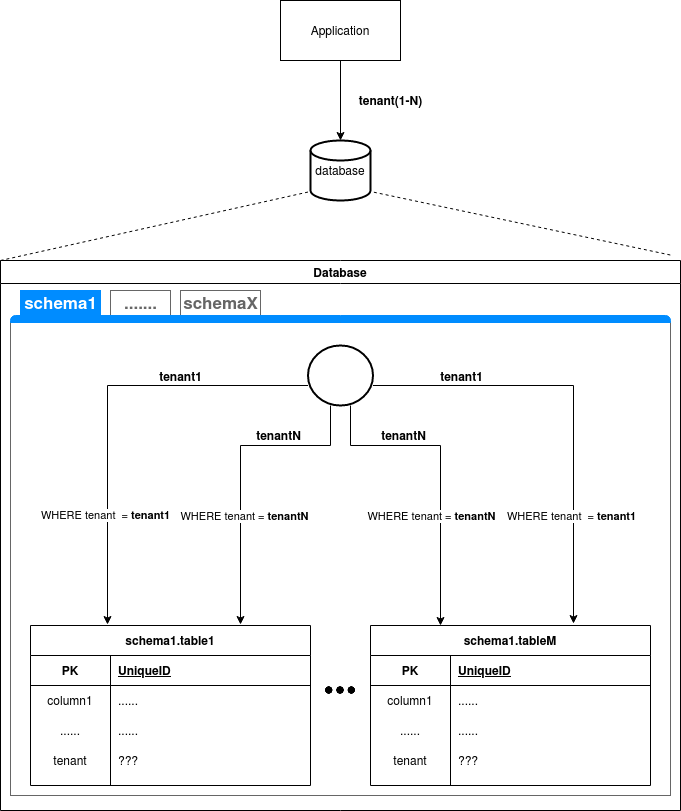

The diagram above was exported from draw.io. Its source (the exported page's mxGraphModel, read from the mxfile embedded in the PNG):
<mxGraphModel dx="1420" dy="777" grid="1" gridSize="10" guides="1" tooltips="1" connect="1" arrows="1" fold="1" page="1" pageScale="1" pageWidth="827" pageHeight="1169" math="0" shadow="0">
  <root>
    <mxCell id="0" />
    <mxCell id="1" parent="0" />
    <mxCell id="43jD_v0lgmFom6cSxUAU-20" style="edgeStyle=orthogonalEdgeStyle;rounded=0;orthogonalLoop=1;jettySize=auto;html=1;" edge="1" parent="1" source="-0SOtKCn01TKavJph2s1-11" target="-0SOtKCn01TKavJph2s1-17">
      <mxGeometry relative="1" as="geometry" />
    </mxCell>
    <mxCell id="-0SOtKCn01TKavJph2s1-11" value="&lt;div&gt;Application&lt;/div&gt;" style="rounded=0;whiteSpace=wrap;html=1;" parent="1" vertex="1">
      <mxGeometry x="340" y="150" width="120" height="60" as="geometry" />
    </mxCell>
    <mxCell id="-0SOtKCn01TKavJph2s1-17" value="database" style="strokeWidth=2;html=1;shape=mxgraph.flowchart.database;whiteSpace=wrap;" parent="1" vertex="1">
      <mxGeometry x="370" y="290" width="60" height="60" as="geometry" />
    </mxCell>
    <mxCell id="-0SOtKCn01TKavJph2s1-19" value="Database" style="swimlane;" parent="1" vertex="1">
      <mxGeometry x="60" y="410" width="680" height="550" as="geometry" />
    </mxCell>
    <mxCell id="5TlUo3Z-M-Ep4N8_x5N6-2" value="" style="endArrow=none;dashed=1;html=1;exitX=0;exitY=0;exitDx=0;exitDy=0;entryX=0;entryY=0.85;entryDx=0;entryDy=0;entryPerimeter=0;" parent="1" source="-0SOtKCn01TKavJph2s1-19" target="-0SOtKCn01TKavJph2s1-17" edge="1">
      <mxGeometry width="50" height="50" relative="1" as="geometry">
        <mxPoint x="390" y="540" as="sourcePoint" />
        <mxPoint x="440" y="490" as="targetPoint" />
      </mxGeometry>
    </mxCell>
    <mxCell id="5TlUo3Z-M-Ep4N8_x5N6-3" value="" style="endArrow=none;dashed=1;html=1;entryX=1;entryY=0.85;entryDx=0;entryDy=0;entryPerimeter=0;exitX=0.985;exitY=-0.01;exitDx=0;exitDy=0;exitPerimeter=0;" parent="1" source="-0SOtKCn01TKavJph2s1-19" target="-0SOtKCn01TKavJph2s1-17" edge="1">
      <mxGeometry width="50" height="50" relative="1" as="geometry">
        <mxPoint x="390" y="540" as="sourcePoint" />
        <mxPoint x="440" y="490" as="targetPoint" />
      </mxGeometry>
    </mxCell>
    <mxCell id="43jD_v0lgmFom6cSxUAU-21" value="&lt;b&gt;tenant(1-N)&lt;/b&gt;" style="text;html=1;align=center;verticalAlign=middle;resizable=0;points=[];autosize=1;" vertex="1" parent="1">
      <mxGeometry x="410" y="240" width="80" height="20" as="geometry" />
    </mxCell>
    <mxCell id="43jD_v0lgmFom6cSxUAU-63" value="" style="strokeWidth=1;shadow=0;dashed=0;align=center;html=1;shape=mxgraph.mockup.containers.marginRect2;rectMarginTop=32;strokeColor=#666666;gradientColor=none;labelBackgroundColor=none;" vertex="1" parent="1">
      <mxGeometry x="70" y="440" width="660" height="505" as="geometry" />
    </mxCell>
    <mxCell id="43jD_v0lgmFom6cSxUAU-64" value="&lt;b&gt;schemaX&lt;/b&gt;" style="strokeColor=inherit;fillColor=inherit;gradientColor=inherit;strokeWidth=1;shadow=0;dashed=0;align=center;html=1;shape=mxgraph.mockup.containers.rrect;rSize=0;fontSize=17;fontColor=#666666;gradientColor=none;" vertex="1" parent="43jD_v0lgmFom6cSxUAU-63">
      <mxGeometry width="80" height="25" relative="1" as="geometry">
        <mxPoint x="170" as="offset" />
      </mxGeometry>
    </mxCell>
    <mxCell id="43jD_v0lgmFom6cSxUAU-65" value="&lt;b&gt;schema1&lt;/b&gt;" style="strokeWidth=1;shadow=0;dashed=0;align=center;html=1;shape=mxgraph.mockup.containers.rrect;rSize=0;fontSize=17;fontColor=#ffffff;strokeColor=#008cff;fillColor=#008cff;" vertex="1" parent="43jD_v0lgmFom6cSxUAU-63">
      <mxGeometry width="80" height="25" relative="1" as="geometry">
        <mxPoint x="10" as="offset" />
      </mxGeometry>
    </mxCell>
    <mxCell id="43jD_v0lgmFom6cSxUAU-66" value="&lt;b&gt;.......&lt;/b&gt;" style="strokeColor=inherit;fillColor=inherit;gradientColor=inherit;strokeWidth=1;shadow=0;dashed=0;align=center;html=1;shape=mxgraph.mockup.containers.rrect;rSize=0;fontSize=17;fontColor=#666666;gradientColor=none;" vertex="1" parent="43jD_v0lgmFom6cSxUAU-63">
      <mxGeometry width="60" height="25" relative="1" as="geometry">
        <mxPoint x="100" as="offset" />
      </mxGeometry>
    </mxCell>
    <mxCell id="43jD_v0lgmFom6cSxUAU-67" value="" style="strokeWidth=1;shadow=0;dashed=0;align=center;html=1;shape=mxgraph.mockup.containers.topButton;rSize=5;strokeColor=#008cff;fillColor=#008cff;gradientColor=none;resizeWidth=1;movable=0;deletable=1;" vertex="1" parent="43jD_v0lgmFom6cSxUAU-63">
      <mxGeometry width="660" height="7" relative="1" as="geometry">
        <mxPoint y="25" as="offset" />
      </mxGeometry>
    </mxCell>
    <mxCell id="43jD_v0lgmFom6cSxUAU-74" value="schema1.table1" style="shape=table;startSize=30;container=1;collapsible=1;childLayout=tableLayout;fixedRows=1;rowLines=0;fontStyle=1;align=center;resizeLast=1;labelBackgroundColor=none;" vertex="1" parent="1">
      <mxGeometry x="90" y="775" width="280" height="160" as="geometry" />
    </mxCell>
    <mxCell id="43jD_v0lgmFom6cSxUAU-75" value="" style="shape=partialRectangle;collapsible=0;dropTarget=0;pointerEvents=0;fillColor=none;top=0;left=0;bottom=1;right=0;points=[[0,0.5],[1,0.5]];portConstraint=eastwest;" vertex="1" parent="43jD_v0lgmFom6cSxUAU-74">
      <mxGeometry y="30" width="280" height="30" as="geometry" />
    </mxCell>
    <mxCell id="43jD_v0lgmFom6cSxUAU-76" value="PK" style="shape=partialRectangle;connectable=0;fillColor=none;top=0;left=0;bottom=0;right=0;fontStyle=1;overflow=hidden;" vertex="1" parent="43jD_v0lgmFom6cSxUAU-75">
      <mxGeometry width="80" height="30" as="geometry" />
    </mxCell>
    <mxCell id="43jD_v0lgmFom6cSxUAU-77" value="UniqueID" style="shape=partialRectangle;connectable=0;fillColor=none;top=0;left=0;bottom=0;right=0;align=left;spacingLeft=6;fontStyle=5;overflow=hidden;" vertex="1" parent="43jD_v0lgmFom6cSxUAU-75">
      <mxGeometry x="80" width="200" height="30" as="geometry" />
    </mxCell>
    <mxCell id="43jD_v0lgmFom6cSxUAU-78" value="" style="shape=partialRectangle;collapsible=0;dropTarget=0;pointerEvents=0;fillColor=none;top=0;left=0;bottom=0;right=0;points=[[0,0.5],[1,0.5]];portConstraint=eastwest;" vertex="1" parent="43jD_v0lgmFom6cSxUAU-74">
      <mxGeometry y="60" width="280" height="30" as="geometry" />
    </mxCell>
    <mxCell id="43jD_v0lgmFom6cSxUAU-79" value="column1" style="shape=partialRectangle;connectable=0;fillColor=none;top=0;left=0;bottom=0;right=0;editable=1;overflow=hidden;" vertex="1" parent="43jD_v0lgmFom6cSxUAU-78">
      <mxGeometry width="80" height="30" as="geometry" />
    </mxCell>
    <mxCell id="43jD_v0lgmFom6cSxUAU-80" value="......" style="shape=partialRectangle;connectable=0;fillColor=none;top=0;left=0;bottom=0;right=0;align=left;spacingLeft=6;overflow=hidden;" vertex="1" parent="43jD_v0lgmFom6cSxUAU-78">
      <mxGeometry x="80" width="200" height="30" as="geometry" />
    </mxCell>
    <mxCell id="43jD_v0lgmFom6cSxUAU-81" value="" style="shape=partialRectangle;collapsible=0;dropTarget=0;pointerEvents=0;fillColor=none;top=0;left=0;bottom=0;right=0;points=[[0,0.5],[1,0.5]];portConstraint=eastwest;" vertex="1" parent="43jD_v0lgmFom6cSxUAU-74">
      <mxGeometry y="90" width="280" height="30" as="geometry" />
    </mxCell>
    <mxCell id="43jD_v0lgmFom6cSxUAU-82" value="......" style="shape=partialRectangle;connectable=0;fillColor=none;top=0;left=0;bottom=0;right=0;editable=1;overflow=hidden;" vertex="1" parent="43jD_v0lgmFom6cSxUAU-81">
      <mxGeometry width="80" height="30" as="geometry" />
    </mxCell>
    <mxCell id="43jD_v0lgmFom6cSxUAU-83" value="......" style="shape=partialRectangle;connectable=0;fillColor=none;top=0;left=0;bottom=0;right=0;align=left;spacingLeft=6;overflow=hidden;" vertex="1" parent="43jD_v0lgmFom6cSxUAU-81">
      <mxGeometry x="80" width="200" height="30" as="geometry" />
    </mxCell>
    <mxCell id="43jD_v0lgmFom6cSxUAU-84" value="" style="shape=partialRectangle;collapsible=0;dropTarget=0;pointerEvents=0;fillColor=none;top=0;left=0;bottom=0;right=0;points=[[0,0.5],[1,0.5]];portConstraint=eastwest;" vertex="1" parent="43jD_v0lgmFom6cSxUAU-74">
      <mxGeometry y="120" width="280" height="30" as="geometry" />
    </mxCell>
    <mxCell id="43jD_v0lgmFom6cSxUAU-85" value="tenant" style="shape=partialRectangle;connectable=0;fillColor=none;top=0;left=0;bottom=0;right=0;editable=1;overflow=hidden;" vertex="1" parent="43jD_v0lgmFom6cSxUAU-84">
      <mxGeometry width="80" height="30" as="geometry" />
    </mxCell>
    <mxCell id="43jD_v0lgmFom6cSxUAU-86" value="???" style="shape=partialRectangle;connectable=0;fillColor=none;top=0;left=0;bottom=0;right=0;align=left;spacingLeft=6;overflow=hidden;" vertex="1" parent="43jD_v0lgmFom6cSxUAU-84">
      <mxGeometry x="80" width="200" height="30" as="geometry" />
    </mxCell>
    <mxCell id="43jD_v0lgmFom6cSxUAU-87" style="edgeStyle=orthogonalEdgeStyle;rounded=0;orthogonalLoop=1;jettySize=auto;html=1;entryX=0.275;entryY=-0.006;entryDx=0;entryDy=0;entryPerimeter=0;" edge="1" parent="1" source="43jD_v0lgmFom6cSxUAU-68" target="43jD_v0lgmFom6cSxUAU-74">
      <mxGeometry relative="1" as="geometry">
        <Array as="points">
          <mxPoint x="167" y="535" />
        </Array>
      </mxGeometry>
    </mxCell>
    <mxCell id="43jD_v0lgmFom6cSxUAU-89" value="WHERE tenant&amp;nbsp; = &lt;b&gt;tenant1&lt;/b&gt;" style="edgeLabel;html=1;align=center;verticalAlign=middle;resizable=0;points=[];" vertex="1" connectable="0" parent="43jD_v0lgmFom6cSxUAU-87">
      <mxGeometry x="0.4998" y="-3" relative="1" as="geometry">
        <mxPoint as="offset" />
      </mxGeometry>
    </mxCell>
    <mxCell id="43jD_v0lgmFom6cSxUAU-110" value="&lt;b style=&quot;font-size: 12px;&quot;&gt;tenant1&lt;/b&gt;" style="edgeLabel;html=1;align=center;verticalAlign=middle;resizable=0;points=[];fontSize=12;" vertex="1" connectable="0" parent="43jD_v0lgmFom6cSxUAU-87">
      <mxGeometry x="-0.4153" y="4" relative="1" as="geometry">
        <mxPoint y="-14" as="offset" />
      </mxGeometry>
    </mxCell>
    <mxCell id="43jD_v0lgmFom6cSxUAU-88" style="edgeStyle=orthogonalEdgeStyle;rounded=0;orthogonalLoop=1;jettySize=auto;html=1;" edge="1" parent="1" source="43jD_v0lgmFom6cSxUAU-68">
      <mxGeometry relative="1" as="geometry">
        <mxPoint x="300" y="774" as="targetPoint" />
        <Array as="points">
          <mxPoint x="390" y="595" />
          <mxPoint x="300" y="595" />
          <mxPoint x="300" y="774" />
        </Array>
      </mxGeometry>
    </mxCell>
    <mxCell id="43jD_v0lgmFom6cSxUAU-91" value="&lt;div align=&quot;center&quot;&gt;WHERE tenant = &lt;b&gt;tenantN&lt;/b&gt;&lt;/div&gt;" style="edgeLabel;html=1;align=center;verticalAlign=middle;resizable=0;points=[];" vertex="1" connectable="0" parent="43jD_v0lgmFom6cSxUAU-88">
      <mxGeometry x="0.2686" y="5" relative="1" as="geometry">
        <mxPoint x="-2" y="4" as="offset" />
      </mxGeometry>
    </mxCell>
    <mxCell id="43jD_v0lgmFom6cSxUAU-106" style="edgeStyle=orthogonalEdgeStyle;rounded=0;orthogonalLoop=1;jettySize=auto;html=1;" edge="1" parent="1" source="43jD_v0lgmFom6cSxUAU-68" target="43jD_v0lgmFom6cSxUAU-92">
      <mxGeometry relative="1" as="geometry">
        <Array as="points">
          <mxPoint x="410" y="595" />
          <mxPoint x="500" y="595" />
        </Array>
      </mxGeometry>
    </mxCell>
    <mxCell id="43jD_v0lgmFom6cSxUAU-107" style="edgeStyle=orthogonalEdgeStyle;rounded=0;orthogonalLoop=1;jettySize=auto;html=1;entryX=0.725;entryY=-0.012;entryDx=0;entryDy=0;entryPerimeter=0;" edge="1" parent="1" source="43jD_v0lgmFom6cSxUAU-68" target="43jD_v0lgmFom6cSxUAU-92">
      <mxGeometry relative="1" as="geometry">
        <Array as="points">
          <mxPoint x="633" y="535" />
        </Array>
      </mxGeometry>
    </mxCell>
    <mxCell id="43jD_v0lgmFom6cSxUAU-68" value="" style="strokeWidth=2;html=1;shape=mxgraph.flowchart.start_2;whiteSpace=wrap;" vertex="1" parent="1">
      <mxGeometry x="367.5" y="495" width="65" height="60" as="geometry" />
    </mxCell>
    <mxCell id="43jD_v0lgmFom6cSxUAU-92" value="schema1.tableM" style="shape=table;startSize=30;container=1;collapsible=1;childLayout=tableLayout;fixedRows=1;rowLines=0;fontStyle=1;align=center;resizeLast=1;labelBackgroundColor=none;" vertex="1" parent="1">
      <mxGeometry x="430" y="775" width="280" height="160" as="geometry" />
    </mxCell>
    <mxCell id="43jD_v0lgmFom6cSxUAU-93" value="" style="shape=partialRectangle;collapsible=0;dropTarget=0;pointerEvents=0;fillColor=none;top=0;left=0;bottom=1;right=0;points=[[0,0.5],[1,0.5]];portConstraint=eastwest;" vertex="1" parent="43jD_v0lgmFom6cSxUAU-92">
      <mxGeometry y="30" width="280" height="30" as="geometry" />
    </mxCell>
    <mxCell id="43jD_v0lgmFom6cSxUAU-94" value="PK" style="shape=partialRectangle;connectable=0;fillColor=none;top=0;left=0;bottom=0;right=0;fontStyle=1;overflow=hidden;" vertex="1" parent="43jD_v0lgmFom6cSxUAU-93">
      <mxGeometry width="80" height="30" as="geometry" />
    </mxCell>
    <mxCell id="43jD_v0lgmFom6cSxUAU-95" value="UniqueID" style="shape=partialRectangle;connectable=0;fillColor=none;top=0;left=0;bottom=0;right=0;align=left;spacingLeft=6;fontStyle=5;overflow=hidden;" vertex="1" parent="43jD_v0lgmFom6cSxUAU-93">
      <mxGeometry x="80" width="200" height="30" as="geometry" />
    </mxCell>
    <mxCell id="43jD_v0lgmFom6cSxUAU-96" value="" style="shape=partialRectangle;collapsible=0;dropTarget=0;pointerEvents=0;fillColor=none;top=0;left=0;bottom=0;right=0;points=[[0,0.5],[1,0.5]];portConstraint=eastwest;" vertex="1" parent="43jD_v0lgmFom6cSxUAU-92">
      <mxGeometry y="60" width="280" height="30" as="geometry" />
    </mxCell>
    <mxCell id="43jD_v0lgmFom6cSxUAU-97" value="column1" style="shape=partialRectangle;connectable=0;fillColor=none;top=0;left=0;bottom=0;right=0;editable=1;overflow=hidden;" vertex="1" parent="43jD_v0lgmFom6cSxUAU-96">
      <mxGeometry width="80" height="30" as="geometry" />
    </mxCell>
    <mxCell id="43jD_v0lgmFom6cSxUAU-98" value="......" style="shape=partialRectangle;connectable=0;fillColor=none;top=0;left=0;bottom=0;right=0;align=left;spacingLeft=6;overflow=hidden;" vertex="1" parent="43jD_v0lgmFom6cSxUAU-96">
      <mxGeometry x="80" width="200" height="30" as="geometry" />
    </mxCell>
    <mxCell id="43jD_v0lgmFom6cSxUAU-99" value="" style="shape=partialRectangle;collapsible=0;dropTarget=0;pointerEvents=0;fillColor=none;top=0;left=0;bottom=0;right=0;points=[[0,0.5],[1,0.5]];portConstraint=eastwest;" vertex="1" parent="43jD_v0lgmFom6cSxUAU-92">
      <mxGeometry y="90" width="280" height="30" as="geometry" />
    </mxCell>
    <mxCell id="43jD_v0lgmFom6cSxUAU-100" value="......" style="shape=partialRectangle;connectable=0;fillColor=none;top=0;left=0;bottom=0;right=0;editable=1;overflow=hidden;" vertex="1" parent="43jD_v0lgmFom6cSxUAU-99">
      <mxGeometry width="80" height="30" as="geometry" />
    </mxCell>
    <mxCell id="43jD_v0lgmFom6cSxUAU-101" value="......" style="shape=partialRectangle;connectable=0;fillColor=none;top=0;left=0;bottom=0;right=0;align=left;spacingLeft=6;overflow=hidden;" vertex="1" parent="43jD_v0lgmFom6cSxUAU-99">
      <mxGeometry x="80" width="200" height="30" as="geometry" />
    </mxCell>
    <mxCell id="43jD_v0lgmFom6cSxUAU-102" value="" style="shape=partialRectangle;collapsible=0;dropTarget=0;pointerEvents=0;fillColor=none;top=0;left=0;bottom=0;right=0;points=[[0,0.5],[1,0.5]];portConstraint=eastwest;" vertex="1" parent="43jD_v0lgmFom6cSxUAU-92">
      <mxGeometry y="120" width="280" height="30" as="geometry" />
    </mxCell>
    <mxCell id="43jD_v0lgmFom6cSxUAU-103" value="tenant" style="shape=partialRectangle;connectable=0;fillColor=none;top=0;left=0;bottom=0;right=0;editable=1;overflow=hidden;" vertex="1" parent="43jD_v0lgmFom6cSxUAU-102">
      <mxGeometry width="80" height="30" as="geometry" />
    </mxCell>
    <mxCell id="43jD_v0lgmFom6cSxUAU-104" value="???" style="shape=partialRectangle;connectable=0;fillColor=none;top=0;left=0;bottom=0;right=0;align=left;spacingLeft=6;overflow=hidden;" vertex="1" parent="43jD_v0lgmFom6cSxUAU-102">
      <mxGeometry x="80" width="200" height="30" as="geometry" />
    </mxCell>
    <mxCell id="43jD_v0lgmFom6cSxUAU-105" value="" style="shape=image;html=1;verticalAlign=top;verticalLabelPosition=bottom;labelBackgroundColor=#ffffff;imageAspect=0;aspect=fixed;image=https://cdn4.iconfinder.com/data/icons/essential-app-1/16/dot-more-menu-hide-128.png" vertex="1" parent="1">
      <mxGeometry x="385" y="825" width="30" height="30" as="geometry" />
    </mxCell>
    <mxCell id="43jD_v0lgmFom6cSxUAU-108" value="WHERE tenant&amp;nbsp; = &lt;b&gt;tenant1&lt;/b&gt;" style="edgeLabel;html=1;align=center;verticalAlign=middle;resizable=0;points=[];" vertex="1" connectable="0" parent="1">
      <mxGeometry x="630" y="665" as="geometry" />
    </mxCell>
    <mxCell id="43jD_v0lgmFom6cSxUAU-109" value="&lt;div align=&quot;center&quot;&gt;WHERE tenant = &lt;b&gt;tenantN&lt;/b&gt;&lt;/div&gt;" style="edgeLabel;html=1;align=center;verticalAlign=middle;resizable=0;points=[];" vertex="1" connectable="0" parent="1">
      <mxGeometry x="490" y="665" as="geometry" />
    </mxCell>
    <mxCell id="43jD_v0lgmFom6cSxUAU-111" value="&lt;b&gt;tenantN&lt;/b&gt;" style="text;html=1;align=center;verticalAlign=middle;resizable=0;points=[];autosize=1;" vertex="1" parent="1">
      <mxGeometry x="307.5" y="575" width="60" height="20" as="geometry" />
    </mxCell>
    <mxCell id="43jD_v0lgmFom6cSxUAU-112" value="&lt;b style=&quot;font-size: 12px;&quot;&gt;tenant1&lt;/b&gt;" style="edgeLabel;html=1;align=center;verticalAlign=middle;resizable=0;points=[];fontSize=12;" vertex="1" connectable="0" parent="1">
      <mxGeometry x="520" y="525" as="geometry" />
    </mxCell>
    <mxCell id="43jD_v0lgmFom6cSxUAU-113" value="&lt;b&gt;tenantN&lt;/b&gt;" style="text;html=1;align=center;verticalAlign=middle;resizable=0;points=[];autosize=1;" vertex="1" parent="1">
      <mxGeometry x="432.5" y="575" width="60" height="20" as="geometry" />
    </mxCell>
  </root>
</mxGraphModel>